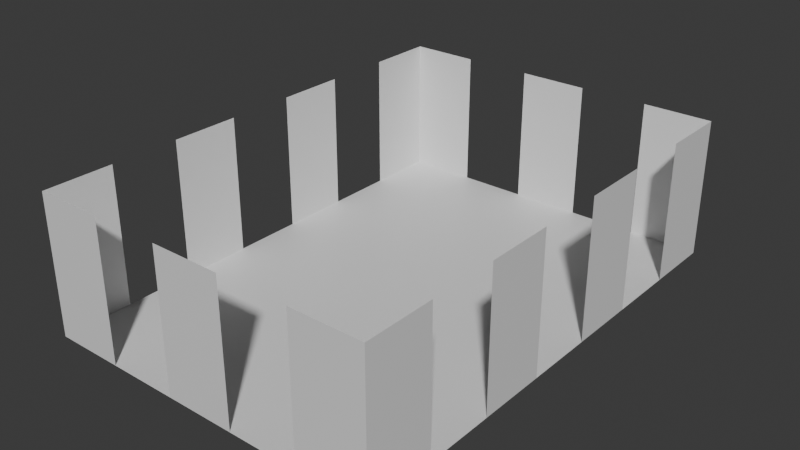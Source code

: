 # Source: RoomRectangle.blend  (saved by Blender 5.1.30; exported with 4.5.12 LTS)
import bpy
from mathutils import Matrix  # noqa: F401  (used for matrix-valued properties, if any)

bpy.ops.wm.read_factory_settings(use_empty=True)
scene = bpy.context.scene
scene.name = 'Scene'

# ---- collections
col_collection = bpy.data.collections.new('Collection'); scene.collection.children.link(col_collection)

# ---- materials (node trees are filled in below, after node groups)
mat_material = bpy.data.materials.new('Material')
mat_material.alpha_threshold = 0.0
mat_material.use_backface_culling_lightprobe_volume = False
mat_material.roughness = 0.5
mat_material.line_color = (0.0, 0.0, 0.0, 1.0)

# ---- material node trees
mat_material.use_nodes = True; mat_material.node_tree.nodes.clear()
_N = mat_material.node_tree.nodes; _L = mat_material.node_tree.links
n0 = _N.new('ShaderNodeOutputMaterial'); n0.name = 'Material Output'; n0.location = (200, 100)
n1 = _N.new('ShaderNodeBsdfPrincipled'); n1.name = 'Principled BSDF'; n1.location = (-200, 100)
_L.new(n1.outputs[0], n0.inputs[0])
n0.is_active_output = True

# ---- world
world_world = bpy.data.worlds.new('World'); scene.world = world_world
world_world.use_nodes = True; world_world.node_tree.nodes.clear()
_N = world_world.node_tree.nodes; _L = world_world.node_tree.links
n0 = _N.new('ShaderNodeOutputWorld'); n0.name = 'World Output'; n0.location = (200, 100)
n1 = _N.new('ShaderNodeBackground'); n1.name = 'Background'; n1.location = (-200, 100)
n1.inputs[0].default_value = (0.05088, 0.05088, 0.05088, 1.0)
_L.new(n1.outputs[0], n0.inputs[0])
n0.is_active_output = True
world_world.color = (0.05088, 0.05088, 0.05088)
world_world.sun_shadow_jitter_overblur = 0.0

# ---- meshes
me_cube = bpy.data.meshes.new('Cube')
me_cube.from_pydata([(12.5, 17.5, 10.0), (12.5, 17.5, -2.384e-07), (12.5, -17.5, 10.0), (12.5, -17.5, -2.384e-07), (-12.5, 17.5, 10.0), (-12.5, 17.5, -2.384e-07), (-12.5, -17.5, 10.0), (-12.5, -17.5, -2.384e-07), (12.5, 17.5, -2.384e-07), (12.5, -17.5, -2.384e-07), (-12.5, 17.5, -2.384e-07), (-12.5, -17.5, -2.384e-07), (7.5, -17.5, 10.0), (2.5, -17.5, 10.0), (-2.5, -17.5, 10.0), (-7.5, -17.5, 10.0), (-7.5, -17.5, -2.384e-07), (-2.5, -17.5, -2.384e-07), (2.5, -17.5, -2.384e-07), (7.5, -17.5, -2.384e-07), (12.5, 12.5, 10.0), (12.5, 7.5, 10.0), (12.5, 2.5, 10.0), (12.5, -2.5, 10.0), (12.5, -7.5, 10.0), (12.5, -12.5, 10.0), (12.5, -12.5, -2.384e-07), (12.5, -7.5, -2.384e-07), (12.5, -2.5, -2.384e-07), (12.5, 2.5, -2.384e-07), (12.5, 7.5, -2.384e-07), (12.5, 12.5, -2.384e-07), (7.5, 17.5, -2.384e-07), (2.5, 17.5, -2.384e-07), (-2.5, 17.5, -2.384e-07), (-7.5, 17.5, -2.384e-07), (-7.5, 17.5, 10.0), (-2.5, 17.5, 10.0), (2.5, 17.5, 10.0), (7.5, 17.5, 10.0), (-12.5, 12.5, -2.384e-07), (-12.5, 7.5, -2.384e-07), (-12.5, 2.5, -2.384e-07), (-12.5, -2.5, -2.384e-07), (-12.5, -7.5, -2.384e-07), (-12.5, -12.5, -2.384e-07), (-12.5, -12.5, 10.0), (-12.5, -7.5, 10.0), (-12.5, -2.5, 10.0), (-12.5, 2.5, 10.0), (-12.5, 7.5, 10.0), (-12.5, 12.5, 10.0)], [], [(10, 11, 9, 8), (16, 7, 6, 15), (40, 5, 4, 51), (26, 3, 2, 25), (32, 1, 0, 39), (3, 19, 12, 2), (18, 17, 14, 13), (1, 31, 20, 0), (30, 29, 22, 21), (28, 27, 24, 23), (5, 35, 36, 4), (34, 33, 38, 37), (7, 45, 46, 6), (44, 43, 48, 47), (42, 41, 50, 49)])
_uv = me_cube.uv_layers.new(name='UVMap')
_uv.uv.foreach_set('vector', [0.125, 0.5, 0.125, 0.75, 0.375, 0.75, 0.375, 0.5, 0.375, 0.95, 0.375, 1.0, 0.625, 1.0, 0.625, 0.95, 0.375, 0.2143, 0.375, 0.25, 0.625, 0.25, 0.625, 0.2143, 0.375, 0.7143, 0.375, 0.75, 0.625, 0.75, 0.625, 0.7143, 0.375, 0.45, 0.375, 0.5, 0.625, 0.5, 0.625, 0.45, 0.375, 0.75, 0.375, 0.8, 0.625, 0.8, 0.625, 0.75, 0.375, 0.85, 0.375, 0.9, 0.625, 0.9, 0.625, 0.85, 0.375, 0.5, 0.375, 0.5357, 0.625, 0.5357, 0.625, 0.5, 0.375, 0.5714, 0.375, 0.6071, 0.625, 0.6071, 0.625, 0.5714, 0.375, 0.6429, 0.375, 0.6786, 0.625, 0.6786, 0.625, 0.6429, 0.375, 0.25, 0.375, 0.3, 0.625, 0.3, 0.625, 0.25, 0.375, 0.35, 0.375, 0.4, 0.625, 0.4, 0.625, 0.35, 0.375, 0.0, 0.375, 0.03571, 0.625, 0.03571, 0.625, 0.0, 0.375, 0.07143, 0.375, 0.1071, 0.625, 0.1071, 0.625, 0.07143, 0.375, 0.1429, 0.375, 0.1786, 0.625, 0.1786, 0.625, 0.1429])
me_cube.materials.append(mat_material)
me_cube.use_mirror_vertex_groups = False
me_cube.update()

# ---- objects
ob_cube = bpy.data.objects.new('Cube', me_cube)

# ---- transforms, parenting, visibility, modifiers, constraints
ob_cube.location = (0.0, 0.0, 0.0)
ob_cube.lock_rotations_4d = False
ob_cube.empty_display_type = 'ARROWS'
ob_cube.lineart.crease_threshold = 0.0

# ---- collection membership
col_collection.objects.link(ob_cube)

# ---- scene / render settings (as saved in the file)
scene.frame_start = 1; scene.frame_end = 250; scene.frame_set(1)
scene.render.engine = 'BLENDER_EEVEE_NEXT'
scene.render.bake_bias = 0.0
scene.render.bake_samples = 0
scene.cycles.sampling_pattern = 'TABULATED_SOBOL'
scene.eevee.use_volume_custom_range = False
bpy.context.view_layer.update()

# ---- added for rendering (the .blend has no active camera and no usable light): camera, sun
cam_auto = bpy.data.cameras.new('AutoCamera')
cam_auto.lens = 50.0
cam_auto.sensor_width = 36.0
cam_auto.clip_end = 1000.0
ob_auto_camera = bpy.data.objects.new('AutoCamera', cam_auto)
scene.collection.objects.link(ob_auto_camera)
ob_auto_camera.location = (40.8568, -49.0282, 37.6855)
ob_auto_camera.rotation_euler = (1.09748, -7.21219e-08, 0.694738)
scene.camera = ob_auto_camera
light_auto_sun = bpy.data.lights.new('AutoSun', 'SUN')
light_auto_sun.energy = 3.0
light_auto_sun.angle = 0.0523599
ob_auto_sun = bpy.data.objects.new('AutoSun', light_auto_sun)
scene.collection.objects.link(ob_auto_sun)
ob_auto_sun.rotation_euler = (0.872665, 0.174533, 0.523599)
bpy.context.view_layer.update()
